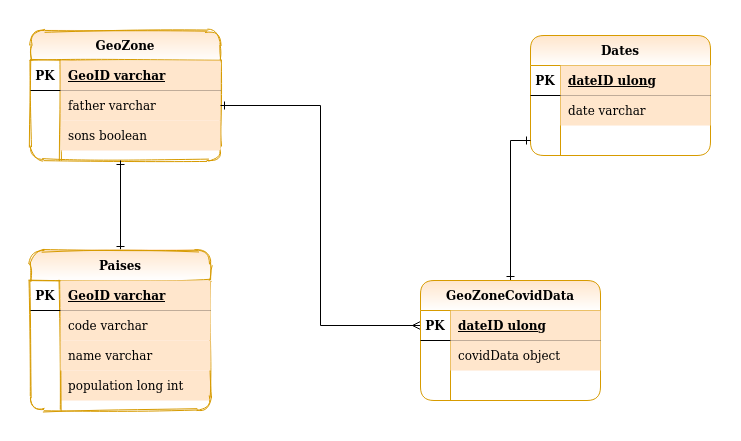

The diagram above was exported from draw.io. Its source (the exported page's mxGraphModel, read from the mxfile embedded in the PNG):
<mxGraphModel dx="862" dy="449" grid="1" gridSize="10" guides="1" tooltips="1" connect="1" arrows="1" fold="1" page="1" pageScale="1" pageWidth="850" pageHeight="1100" math="0" shadow="0" extFonts="Permanent Marker^https://fonts.googleapis.com/css?family=Permanent+Marker">
  <root>
    <mxCell id="0" />
    <mxCell id="1" parent="0" />
    <mxCell id="C-vyLk0tnHw3VtMMgP7b-23" value="GeoZone" style="shape=table;startSize=30;container=1;collapsible=1;childLayout=tableLayout;fixedRows=1;rowLines=0;fontStyle=1;align=center;resizeLast=1;fillColor=#ffe6cc;strokeColor=#d79b00;gradientColor=#ffffff;rounded=1;sketch=1;" parent="1" vertex="1">
      <mxGeometry x="90" y="30" width="190" height="130" as="geometry" />
    </mxCell>
    <mxCell id="C-vyLk0tnHw3VtMMgP7b-24" value="" style="shape=partialRectangle;collapsible=0;dropTarget=0;pointerEvents=0;fillColor=none;points=[[0,0.5],[1,0.5]];portConstraint=eastwest;top=0;left=0;right=0;bottom=1;" parent="C-vyLk0tnHw3VtMMgP7b-23" vertex="1">
      <mxGeometry y="30" width="190" height="30" as="geometry" />
    </mxCell>
    <mxCell id="C-vyLk0tnHw3VtMMgP7b-25" value="PK" style="shape=partialRectangle;overflow=hidden;connectable=0;fillColor=none;top=0;left=0;bottom=0;right=0;fontStyle=1;" parent="C-vyLk0tnHw3VtMMgP7b-24" vertex="1">
      <mxGeometry width="30" height="30" as="geometry" />
    </mxCell>
    <mxCell id="C-vyLk0tnHw3VtMMgP7b-26" value="GeoID varchar" style="shape=partialRectangle;overflow=hidden;connectable=0;fillColor=#ffe6cc;top=0;left=0;bottom=0;right=0;align=left;spacingLeft=6;fontStyle=5;strokeColor=#d79b00;" parent="C-vyLk0tnHw3VtMMgP7b-24" vertex="1">
      <mxGeometry x="30" width="160" height="30" as="geometry" />
    </mxCell>
    <mxCell id="C-vyLk0tnHw3VtMMgP7b-27" value="" style="shape=partialRectangle;collapsible=0;dropTarget=0;pointerEvents=0;fillColor=none;points=[[0,0.5],[1,0.5]];portConstraint=eastwest;top=0;left=0;right=0;bottom=0;" parent="C-vyLk0tnHw3VtMMgP7b-23" vertex="1">
      <mxGeometry y="60" width="190" height="30" as="geometry" />
    </mxCell>
    <mxCell id="C-vyLk0tnHw3VtMMgP7b-28" value="" style="shape=partialRectangle;overflow=hidden;connectable=0;fillColor=none;top=0;left=0;bottom=0;right=0;" parent="C-vyLk0tnHw3VtMMgP7b-27" vertex="1">
      <mxGeometry width="30" height="30" as="geometry" />
    </mxCell>
    <mxCell id="C-vyLk0tnHw3VtMMgP7b-29" value="father varchar" style="shape=partialRectangle;overflow=hidden;connectable=0;fillColor=#ffe6cc;top=0;left=0;bottom=0;right=0;align=left;spacingLeft=6;strokeColor=#d79b00;" parent="C-vyLk0tnHw3VtMMgP7b-27" vertex="1">
      <mxGeometry x="30" width="160" height="30" as="geometry" />
    </mxCell>
    <mxCell id="UzgGGZZ8S536iqcUZs4L-2" value="" style="shape=partialRectangle;collapsible=0;dropTarget=0;pointerEvents=0;fillColor=#ffe6cc;points=[[0,0.5],[1,0.5]];portConstraint=eastwest;top=0;left=0;right=0;bottom=0;strokeColor=#d79b00;" vertex="1" parent="1">
      <mxGeometry x="120" y="120" width="160" height="30" as="geometry" />
    </mxCell>
    <mxCell id="UzgGGZZ8S536iqcUZs4L-3" value="" style="shape=partialRectangle;overflow=hidden;connectable=0;fillColor=none;top=0;left=0;bottom=0;right=0;" vertex="1" parent="UzgGGZZ8S536iqcUZs4L-2">
      <mxGeometry width="19.2" height="30" as="geometry" />
    </mxCell>
    <mxCell id="UzgGGZZ8S536iqcUZs4L-4" value="sons boolean" style="shape=partialRectangle;overflow=hidden;connectable=0;fillColor=none;top=0;left=0;bottom=0;right=0;align=left;spacingLeft=6;" vertex="1" parent="UzgGGZZ8S536iqcUZs4L-2">
      <mxGeometry width="160" height="30" as="geometry" />
    </mxCell>
    <mxCell id="UzgGGZZ8S536iqcUZs4L-5" value="population long int" style="shape=partialRectangle;overflow=hidden;connectable=0;fillColor=#ffe6cc;top=0;left=0;bottom=0;right=0;align=left;spacingLeft=6;strokeColor=#d79b00;" vertex="1" parent="1">
      <mxGeometry x="120" y="370" width="150" height="30" as="geometry" />
    </mxCell>
    <mxCell id="UzgGGZZ8S536iqcUZs4L-16" style="edgeStyle=orthogonalEdgeStyle;rounded=0;orthogonalLoop=1;jettySize=auto;html=1;endArrow=ERone;endFill=0;startArrow=ERone;startFill=0;" edge="1" parent="1" source="C-vyLk0tnHw3VtMMgP7b-2">
      <mxGeometry relative="1" as="geometry">
        <mxPoint x="180" y="160" as="targetPoint" />
      </mxGeometry>
    </mxCell>
    <mxCell id="C-vyLk0tnHw3VtMMgP7b-2" value="Paises" style="shape=table;startSize=30;container=1;collapsible=1;childLayout=tableLayout;fixedRows=1;rowLines=0;fontStyle=1;align=center;resizeLast=1;fillColor=#ffe6cc;strokeColor=#d79b00;rounded=1;sketch=1;gradientColor=#ffffff;" parent="1" vertex="1">
      <mxGeometry x="90" y="250" width="180" height="160" as="geometry" />
    </mxCell>
    <mxCell id="C-vyLk0tnHw3VtMMgP7b-3" value="" style="shape=partialRectangle;collapsible=0;dropTarget=0;pointerEvents=0;fillColor=none;points=[[0,0.5],[1,0.5]];portConstraint=eastwest;top=0;left=0;right=0;bottom=1;" parent="C-vyLk0tnHw3VtMMgP7b-2" vertex="1">
      <mxGeometry y="30" width="180" height="30" as="geometry" />
    </mxCell>
    <mxCell id="C-vyLk0tnHw3VtMMgP7b-4" value="PK" style="shape=partialRectangle;overflow=hidden;connectable=0;fillColor=none;top=0;left=0;bottom=0;right=0;fontStyle=1;" parent="C-vyLk0tnHw3VtMMgP7b-3" vertex="1">
      <mxGeometry width="30" height="30" as="geometry" />
    </mxCell>
    <mxCell id="C-vyLk0tnHw3VtMMgP7b-5" value="GeoID varchar" style="shape=partialRectangle;overflow=hidden;connectable=0;fillColor=#ffe6cc;top=0;left=0;bottom=0;right=0;align=left;spacingLeft=6;fontStyle=5;strokeColor=#d79b00;" parent="C-vyLk0tnHw3VtMMgP7b-3" vertex="1">
      <mxGeometry x="30" width="150" height="30" as="geometry" />
    </mxCell>
    <mxCell id="C-vyLk0tnHw3VtMMgP7b-6" value="" style="shape=partialRectangle;collapsible=0;dropTarget=0;pointerEvents=0;fillColor=none;points=[[0,0.5],[1,0.5]];portConstraint=eastwest;top=0;left=0;right=0;bottom=0;" parent="C-vyLk0tnHw3VtMMgP7b-2" vertex="1">
      <mxGeometry y="60" width="180" height="30" as="geometry" />
    </mxCell>
    <mxCell id="C-vyLk0tnHw3VtMMgP7b-7" value="" style="shape=partialRectangle;overflow=hidden;connectable=0;fillColor=none;top=0;left=0;bottom=0;right=0;" parent="C-vyLk0tnHw3VtMMgP7b-6" vertex="1">
      <mxGeometry width="30" height="30" as="geometry" />
    </mxCell>
    <mxCell id="C-vyLk0tnHw3VtMMgP7b-8" value="code varchar" style="shape=partialRectangle;overflow=hidden;connectable=0;fillColor=#ffe6cc;top=0;left=0;bottom=0;right=0;align=left;spacingLeft=6;strokeColor=#d79b00;" parent="C-vyLk0tnHw3VtMMgP7b-6" vertex="1">
      <mxGeometry x="30" width="150" height="30" as="geometry" />
    </mxCell>
    <mxCell id="C-vyLk0tnHw3VtMMgP7b-9" value="" style="shape=partialRectangle;collapsible=0;dropTarget=0;pointerEvents=0;fillColor=none;points=[[0,0.5],[1,0.5]];portConstraint=eastwest;top=0;left=0;right=0;bottom=0;" parent="C-vyLk0tnHw3VtMMgP7b-2" vertex="1">
      <mxGeometry y="90" width="180" height="30" as="geometry" />
    </mxCell>
    <mxCell id="C-vyLk0tnHw3VtMMgP7b-10" value="" style="shape=partialRectangle;overflow=hidden;connectable=0;fillColor=none;top=0;left=0;bottom=0;right=0;" parent="C-vyLk0tnHw3VtMMgP7b-9" vertex="1">
      <mxGeometry width="30" height="30" as="geometry" />
    </mxCell>
    <mxCell id="C-vyLk0tnHw3VtMMgP7b-11" value="name varchar" style="shape=partialRectangle;overflow=hidden;connectable=0;fillColor=#ffe6cc;top=0;left=0;bottom=0;right=0;align=left;spacingLeft=6;strokeColor=#d79b00;" parent="C-vyLk0tnHw3VtMMgP7b-9" vertex="1">
      <mxGeometry x="30" width="150" height="30" as="geometry" />
    </mxCell>
    <mxCell id="UzgGGZZ8S536iqcUZs4L-6" value="Dates" style="shape=table;startSize=30;container=1;collapsible=1;childLayout=tableLayout;fixedRows=1;rowLines=0;fontStyle=1;align=center;resizeLast=1;fillColor=#ffe6cc;strokeColor=#d79b00;gradientColor=#ffffff;rounded=1;" vertex="1" parent="1">
      <mxGeometry x="590" y="35" width="180" height="120" as="geometry" />
    </mxCell>
    <mxCell id="UzgGGZZ8S536iqcUZs4L-7" value="" style="shape=partialRectangle;collapsible=0;dropTarget=0;pointerEvents=0;fillColor=none;points=[[0,0.5],[1,0.5]];portConstraint=eastwest;top=0;left=0;right=0;bottom=1;" vertex="1" parent="UzgGGZZ8S536iqcUZs4L-6">
      <mxGeometry y="30" width="180" height="30" as="geometry" />
    </mxCell>
    <mxCell id="UzgGGZZ8S536iqcUZs4L-8" value="PK" style="shape=partialRectangle;overflow=hidden;connectable=0;fillColor=none;top=0;left=0;bottom=0;right=0;fontStyle=1;" vertex="1" parent="UzgGGZZ8S536iqcUZs4L-7">
      <mxGeometry width="30" height="30" as="geometry" />
    </mxCell>
    <mxCell id="UzgGGZZ8S536iqcUZs4L-9" value="dateID ulong" style="shape=partialRectangle;overflow=hidden;connectable=0;fillColor=#ffe6cc;top=0;left=0;bottom=0;right=0;align=left;spacingLeft=6;fontStyle=5;strokeColor=#d79b00;" vertex="1" parent="UzgGGZZ8S536iqcUZs4L-7">
      <mxGeometry x="30" width="150" height="30" as="geometry" />
    </mxCell>
    <mxCell id="UzgGGZZ8S536iqcUZs4L-10" value="" style="shape=partialRectangle;collapsible=0;dropTarget=0;pointerEvents=0;fillColor=none;points=[[0,0.5],[1,0.5]];portConstraint=eastwest;top=0;left=0;right=0;bottom=0;" vertex="1" parent="UzgGGZZ8S536iqcUZs4L-6">
      <mxGeometry y="60" width="180" height="30" as="geometry" />
    </mxCell>
    <mxCell id="UzgGGZZ8S536iqcUZs4L-11" value="" style="shape=partialRectangle;overflow=hidden;connectable=0;fillColor=none;top=0;left=0;bottom=0;right=0;" vertex="1" parent="UzgGGZZ8S536iqcUZs4L-10">
      <mxGeometry width="30" height="30" as="geometry" />
    </mxCell>
    <mxCell id="UzgGGZZ8S536iqcUZs4L-12" value="date varchar" style="shape=partialRectangle;overflow=hidden;connectable=0;fillColor=#ffe6cc;top=0;left=0;bottom=0;right=0;align=left;spacingLeft=6;strokeColor=#d79b00;" vertex="1" parent="UzgGGZZ8S536iqcUZs4L-10">
      <mxGeometry x="30" width="150" height="30" as="geometry" />
    </mxCell>
    <mxCell id="UzgGGZZ8S536iqcUZs4L-13" value="" style="shape=partialRectangle;collapsible=0;dropTarget=0;pointerEvents=0;fillColor=none;points=[[0,0.5],[1,0.5]];portConstraint=eastwest;top=0;left=0;right=0;bottom=0;" vertex="1" parent="UzgGGZZ8S536iqcUZs4L-6">
      <mxGeometry y="90" width="180" height="30" as="geometry" />
    </mxCell>
    <mxCell id="UzgGGZZ8S536iqcUZs4L-14" value="" style="shape=partialRectangle;overflow=hidden;connectable=0;fillColor=none;top=0;left=0;bottom=0;right=0;" vertex="1" parent="UzgGGZZ8S536iqcUZs4L-13">
      <mxGeometry width="30" height="30" as="geometry" />
    </mxCell>
    <mxCell id="UzgGGZZ8S536iqcUZs4L-15" value="" style="shape=partialRectangle;overflow=hidden;connectable=0;fillColor=none;top=0;left=0;bottom=0;right=0;align=left;spacingLeft=6;" vertex="1" parent="UzgGGZZ8S536iqcUZs4L-13">
      <mxGeometry x="30" width="150" height="30" as="geometry" />
    </mxCell>
    <mxCell id="UzgGGZZ8S536iqcUZs4L-17" style="edgeStyle=orthogonalEdgeStyle;rounded=0;orthogonalLoop=1;jettySize=auto;html=1;entryX=1;entryY=0.5;entryDx=0;entryDy=0;startArrow=ERmany;startFill=0;endArrow=ERone;endFill=0;" edge="1" parent="1" source="C-vyLk0tnHw3VtMMgP7b-14" target="C-vyLk0tnHw3VtMMgP7b-27">
      <mxGeometry relative="1" as="geometry" />
    </mxCell>
    <mxCell id="UzgGGZZ8S536iqcUZs4L-18" style="edgeStyle=orthogonalEdgeStyle;rounded=0;orthogonalLoop=1;jettySize=auto;html=1;entryX=0;entryY=0.5;entryDx=0;entryDy=0;startArrow=ERone;startFill=0;endArrow=ERone;endFill=0;" edge="1" parent="1" source="C-vyLk0tnHw3VtMMgP7b-13" target="UzgGGZZ8S536iqcUZs4L-13">
      <mxGeometry relative="1" as="geometry" />
    </mxCell>
    <mxCell id="C-vyLk0tnHw3VtMMgP7b-13" value="GeoZoneCovidData" style="shape=table;startSize=30;container=1;collapsible=1;childLayout=tableLayout;fixedRows=1;rowLines=0;fontStyle=1;align=center;resizeLast=1;fillColor=#ffe6cc;strokeColor=#d79b00;gradientColor=#ffffff;rounded=1;" parent="1" vertex="1">
      <mxGeometry x="480" y="280" width="180" height="120" as="geometry" />
    </mxCell>
    <mxCell id="C-vyLk0tnHw3VtMMgP7b-14" value="" style="shape=partialRectangle;collapsible=0;dropTarget=0;pointerEvents=0;fillColor=none;points=[[0,0.5],[1,0.5]];portConstraint=eastwest;top=0;left=0;right=0;bottom=1;" parent="C-vyLk0tnHw3VtMMgP7b-13" vertex="1">
      <mxGeometry y="30" width="180" height="30" as="geometry" />
    </mxCell>
    <mxCell id="C-vyLk0tnHw3VtMMgP7b-15" value="PK" style="shape=partialRectangle;overflow=hidden;connectable=0;fillColor=none;top=0;left=0;bottom=0;right=0;fontStyle=1;" parent="C-vyLk0tnHw3VtMMgP7b-14" vertex="1">
      <mxGeometry width="30" height="30" as="geometry" />
    </mxCell>
    <mxCell id="C-vyLk0tnHw3VtMMgP7b-16" value="dateID ulong" style="shape=partialRectangle;overflow=hidden;connectable=0;fillColor=#ffe6cc;top=0;left=0;bottom=0;right=0;align=left;spacingLeft=6;fontStyle=5;strokeColor=#d79b00;" parent="C-vyLk0tnHw3VtMMgP7b-14" vertex="1">
      <mxGeometry x="30" width="150" height="30" as="geometry" />
    </mxCell>
    <mxCell id="C-vyLk0tnHw3VtMMgP7b-17" value="" style="shape=partialRectangle;collapsible=0;dropTarget=0;pointerEvents=0;fillColor=none;points=[[0,0.5],[1,0.5]];portConstraint=eastwest;top=0;left=0;right=0;bottom=0;" parent="C-vyLk0tnHw3VtMMgP7b-13" vertex="1">
      <mxGeometry y="60" width="180" height="30" as="geometry" />
    </mxCell>
    <mxCell id="C-vyLk0tnHw3VtMMgP7b-18" value="" style="shape=partialRectangle;overflow=hidden;connectable=0;fillColor=none;top=0;left=0;bottom=0;right=0;" parent="C-vyLk0tnHw3VtMMgP7b-17" vertex="1">
      <mxGeometry width="30" height="30" as="geometry" />
    </mxCell>
    <mxCell id="C-vyLk0tnHw3VtMMgP7b-19" value="covidData object" style="shape=partialRectangle;overflow=hidden;connectable=0;fillColor=#ffe6cc;top=0;left=0;bottom=0;right=0;align=left;spacingLeft=6;strokeColor=#d79b00;" parent="C-vyLk0tnHw3VtMMgP7b-17" vertex="1">
      <mxGeometry x="30" width="150" height="30" as="geometry" />
    </mxCell>
    <mxCell id="C-vyLk0tnHw3VtMMgP7b-20" value="" style="shape=partialRectangle;collapsible=0;dropTarget=0;pointerEvents=0;fillColor=none;points=[[0,0.5],[1,0.5]];portConstraint=eastwest;top=0;left=0;right=0;bottom=0;" parent="C-vyLk0tnHw3VtMMgP7b-13" vertex="1">
      <mxGeometry y="90" width="180" height="30" as="geometry" />
    </mxCell>
    <mxCell id="C-vyLk0tnHw3VtMMgP7b-21" value="" style="shape=partialRectangle;overflow=hidden;connectable=0;fillColor=none;top=0;left=0;bottom=0;right=0;" parent="C-vyLk0tnHw3VtMMgP7b-20" vertex="1">
      <mxGeometry width="30" height="30" as="geometry" />
    </mxCell>
    <mxCell id="C-vyLk0tnHw3VtMMgP7b-22" value="" style="shape=partialRectangle;overflow=hidden;connectable=0;fillColor=none;top=0;left=0;bottom=0;right=0;align=left;spacingLeft=6;" parent="C-vyLk0tnHw3VtMMgP7b-20" vertex="1">
      <mxGeometry x="30" width="150" height="30" as="geometry" />
    </mxCell>
  </root>
</mxGraphModel>